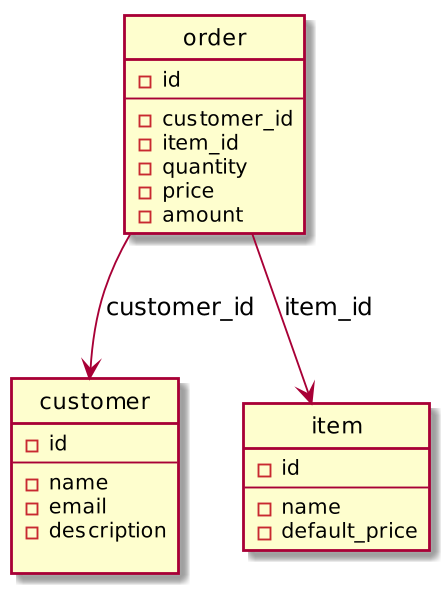

The diagram above was rendered by PlantUML. Its source (embedded in the PNG):
@startuml
skinparam dpi 180
hide circle
class customer {
 -id
---
 -name
 -email
 -description

}
class order {
 -id
---
 -customer_id
 -item_id
 -quantity
 -price
 -amount
}
class item {
 -id
---
 -name
 -default_price
}
order -->  customer : customer_id
order --> item : item_id
@enduml